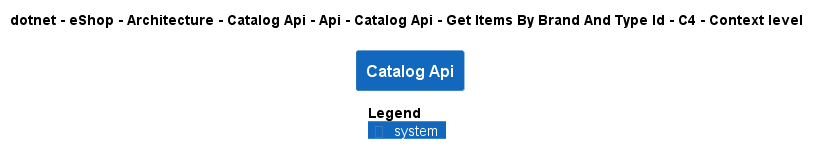

The diagram above was rendered by PlantUML. Its source (embedded in the PNG):
@startuml
!pragma layout smetana
!include ..\..\..\..\..\..\..\..\..\..\..\.c4s\C4_Context.puml

AddElementTag("c4interflow:lifecycle:new", $bgColor=green, $fontColor=#ffffff, $borderColor=green, $shadowing="False")
AddElementTag("c4interflow:lifecycle:changed", $bgColor=orange, $fontColor=#ffffff, $borderColor=orange, $shadowing="False")
AddElementTag("c4interflow:lifecycle:removed", $bgColor=red, $fontColor=#ffffff, $borderColor=red, $shadowing="False")

AddRelTag("c4interflow:lifecycle:new", $textColor=green, $lineColor=green)
AddRelTag("c4interflow:lifecycle:changed", $textColor=orange, $lineColor=orange)
AddRelTag("c4interflow:lifecycle:removed", $textColor=red, $lineColor=red)

SHOW_PERSON_PORTRAIT()
LAYOUT_TOP_DOWN()

skinparam linetype polyline

title dotnet - eShop - Architecture - Catalog Api - Api - Catalog Api - Get Items By Brand And Type Id - C4 - Context level

System(dotnet.eShop.Architecture.SoftwareSystems.CatalogApi, "Catalog Api", "")



SHOW_LEGEND()
@enduml